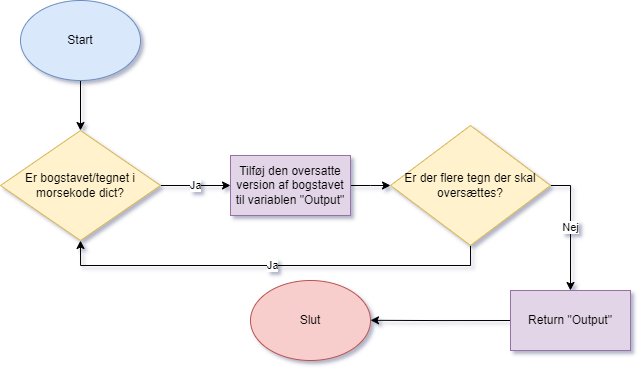

The diagram above was exported from draw.io. Its source (the exported page's mxGraphModel, read from the mxfile embedded in the PNG):
<mxGraphModel dx="1235" dy="655" grid="0" gridSize="10" guides="1" tooltips="1" connect="1" arrows="1" fold="1" page="1" pageScale="1" pageWidth="680" pageHeight="400" math="0" shadow="0">
  <root>
    <mxCell id="WIyWlLk6GJQsqaUBKTNV-0" />
    <mxCell id="WIyWlLk6GJQsqaUBKTNV-1" parent="WIyWlLk6GJQsqaUBKTNV-0" />
    <mxCell id="9Rv25z0kjryJj9kW-bKh-2" style="edgeStyle=orthogonalEdgeStyle;rounded=0;orthogonalLoop=1;jettySize=auto;html=1;exitX=0.5;exitY=1;exitDx=0;exitDy=0;entryX=0.5;entryY=0;entryDx=0;entryDy=0;" edge="1" parent="WIyWlLk6GJQsqaUBKTNV-1" source="9Rv25z0kjryJj9kW-bKh-0" target="9Rv25z0kjryJj9kW-bKh-1">
      <mxGeometry relative="1" as="geometry" />
    </mxCell>
    <mxCell id="9Rv25z0kjryJj9kW-bKh-0" value="Start" style="ellipse;whiteSpace=wrap;html=1;fillColor=#dae8fc;strokeColor=#6c8ebf;" vertex="1" parent="WIyWlLk6GJQsqaUBKTNV-1">
      <mxGeometry x="30" y="30" width="120" height="80" as="geometry" />
    </mxCell>
    <mxCell id="9Rv25z0kjryJj9kW-bKh-3" value="Ja" style="edgeStyle=orthogonalEdgeStyle;rounded=0;orthogonalLoop=1;jettySize=auto;html=1;exitX=1;exitY=0.5;exitDx=0;exitDy=0;" edge="1" parent="WIyWlLk6GJQsqaUBKTNV-1" source="9Rv25z0kjryJj9kW-bKh-1">
      <mxGeometry relative="1" as="geometry">
        <mxPoint x="240" y="215" as="targetPoint" />
      </mxGeometry>
    </mxCell>
    <mxCell id="9Rv25z0kjryJj9kW-bKh-1" value="Er bogstavet/tegnet i morsekode dict?" style="rhombus;whiteSpace=wrap;html=1;fillColor=#fff2cc;strokeColor=#d6b656;" vertex="1" parent="WIyWlLk6GJQsqaUBKTNV-1">
      <mxGeometry x="10" y="160" width="160" height="110" as="geometry" />
    </mxCell>
    <mxCell id="9Rv25z0kjryJj9kW-bKh-8" style="edgeStyle=orthogonalEdgeStyle;rounded=0;orthogonalLoop=1;jettySize=auto;html=1;exitX=1;exitY=0.5;exitDx=0;exitDy=0;" edge="1" parent="WIyWlLk6GJQsqaUBKTNV-1" source="9Rv25z0kjryJj9kW-bKh-4">
      <mxGeometry relative="1" as="geometry">
        <mxPoint x="400" y="215" as="targetPoint" />
      </mxGeometry>
    </mxCell>
    <mxCell id="9Rv25z0kjryJj9kW-bKh-4" value="Tilføj den oversatte version af bogstavet til variablen &quot;Output&quot;" style="rounded=0;whiteSpace=wrap;html=1;fillColor=#e1d5e7;strokeColor=#9673a6;" vertex="1" parent="WIyWlLk6GJQsqaUBKTNV-1">
      <mxGeometry x="240" y="185" width="120" height="60" as="geometry" />
    </mxCell>
    <mxCell id="9Rv25z0kjryJj9kW-bKh-10" value="Ja" style="edgeStyle=orthogonalEdgeStyle;rounded=0;orthogonalLoop=1;jettySize=auto;html=1;exitX=0.5;exitY=1;exitDx=0;exitDy=0;entryX=0.5;entryY=1;entryDx=0;entryDy=0;" edge="1" parent="WIyWlLk6GJQsqaUBKTNV-1" source="9Rv25z0kjryJj9kW-bKh-5" target="9Rv25z0kjryJj9kW-bKh-1">
      <mxGeometry relative="1" as="geometry" />
    </mxCell>
    <mxCell id="9Rv25z0kjryJj9kW-bKh-11" value="Nej" style="edgeStyle=orthogonalEdgeStyle;rounded=0;orthogonalLoop=1;jettySize=auto;html=1;exitX=1;exitY=0.5;exitDx=0;exitDy=0;entryX=0.5;entryY=0;entryDx=0;entryDy=0;" edge="1" parent="WIyWlLk6GJQsqaUBKTNV-1" source="9Rv25z0kjryJj9kW-bKh-5" target="9Rv25z0kjryJj9kW-bKh-12">
      <mxGeometry relative="1" as="geometry">
        <mxPoint x="580" y="300" as="targetPoint" />
      </mxGeometry>
    </mxCell>
    <mxCell id="9Rv25z0kjryJj9kW-bKh-5" value="Er der flere tegn der skal oversættes?" style="rhombus;whiteSpace=wrap;html=1;fillColor=#fff2cc;strokeColor=#d6b656;" vertex="1" parent="WIyWlLk6GJQsqaUBKTNV-1">
      <mxGeometry x="400" y="155" width="160" height="120" as="geometry" />
    </mxCell>
    <mxCell id="9Rv25z0kjryJj9kW-bKh-15" style="edgeStyle=orthogonalEdgeStyle;rounded=0;orthogonalLoop=1;jettySize=auto;html=1;exitX=0;exitY=0.5;exitDx=0;exitDy=0;" edge="1" parent="WIyWlLk6GJQsqaUBKTNV-1" source="9Rv25z0kjryJj9kW-bKh-12">
      <mxGeometry relative="1" as="geometry">
        <mxPoint x="380" y="349.81081081081084" as="targetPoint" />
      </mxGeometry>
    </mxCell>
    <mxCell id="9Rv25z0kjryJj9kW-bKh-12" value="Return &quot;Output&quot;" style="rounded=0;whiteSpace=wrap;html=1;fillColor=#e1d5e7;strokeColor=#9673a6;" vertex="1" parent="WIyWlLk6GJQsqaUBKTNV-1">
      <mxGeometry x="520" y="320" width="120" height="60" as="geometry" />
    </mxCell>
    <mxCell id="9Rv25z0kjryJj9kW-bKh-14" value="Slut" style="ellipse;whiteSpace=wrap;html=1;fillColor=#f8cecc;strokeColor=#b85450;" vertex="1" parent="WIyWlLk6GJQsqaUBKTNV-1">
      <mxGeometry x="259.99814814814806" y="310.0000000000001" width="120" height="80" as="geometry" />
    </mxCell>
  </root>
</mxGraphModel>